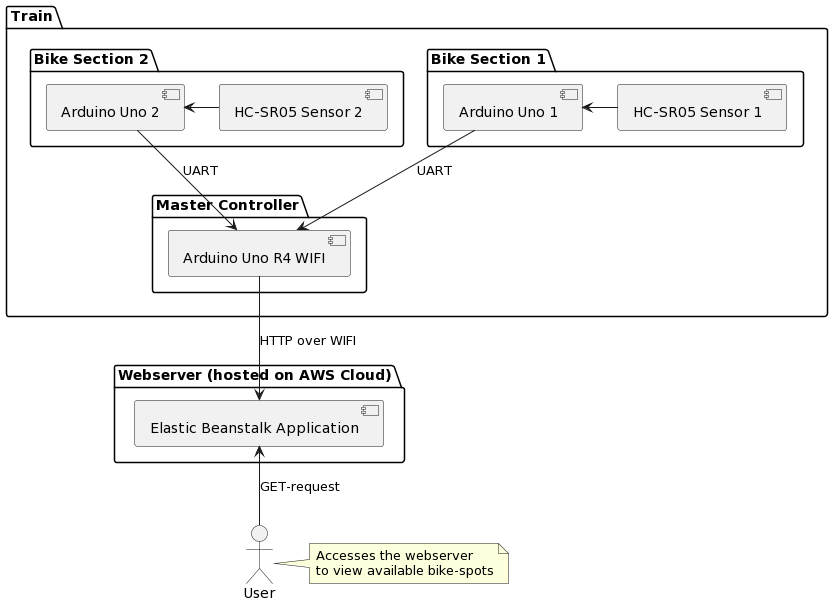

The diagram above was rendered by PlantUML. Its source (embedded in the PNG):
@startuml
actor User



package "Train" {
  package "Bike Section 1" {
    [Arduino Uno 1] <-right- [HC-SR05 Sensor 1]
  }

  package "Bike Section 2" {
    [Arduino Uno 2] <-right- [HC-SR05 Sensor 2]
  }

  package "Master Controller" {
    [Arduino Uno R4 WIFI]
  }
}

[Arduino Uno 1] --> [Arduino Uno R4 WIFI]: "UART"
[Arduino Uno 2] --> [Arduino Uno R4 WIFI]: "UART"

package "Webserver (hosted on AWS Cloud)" {
    [Elastic Beanstalk Application] as EBA
}

[Arduino Uno R4 WIFI] --> EBA: "HTTP over WIFI"
[User] -up-> EBA: "GET-request"

note right of User
  Accesses the webserver
  to view available bike-spots
end note
@enduml